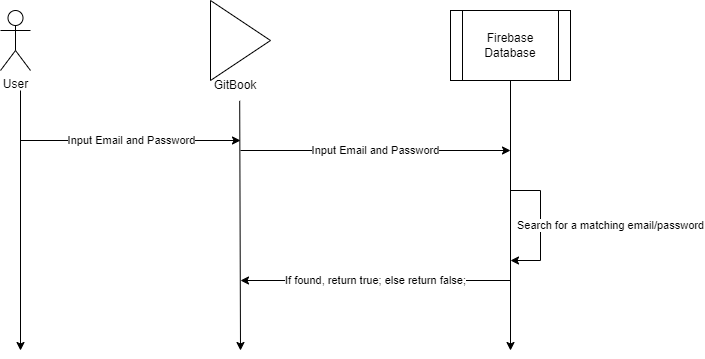

The diagram above was exported from draw.io. Its source (the exported page's mxGraphModel, read from the mxfile embedded in the PNG):
<mxGraphModel dx="813" dy="435" grid="1" gridSize="10" guides="1" tooltips="1" connect="1" arrows="1" fold="1" page="1" pageScale="1" pageWidth="850" pageHeight="1100" math="0" shadow="0">
  <root>
    <mxCell id="0" />
    <mxCell id="1" parent="0" />
    <mxCell id="QSWn78eInK9OFry8mnzn-1" value="User" style="shape=umlActor;verticalLabelPosition=bottom;verticalAlign=top;html=1;outlineConnect=0;" vertex="1" parent="1">
      <mxGeometry x="220" y="350" width="30" height="60" as="geometry" />
    </mxCell>
    <mxCell id="QSWn78eInK9OFry8mnzn-2" value="" style="shape=process;whiteSpace=wrap;html=1;backgroundOutline=1;" vertex="1" parent="1">
      <mxGeometry x="670" y="350" width="120" height="70" as="geometry" />
    </mxCell>
    <mxCell id="QSWn78eInK9OFry8mnzn-8" value="" style="triangle;whiteSpace=wrap;html=1;" vertex="1" parent="1">
      <mxGeometry x="430" y="340" width="60" height="80" as="geometry" />
    </mxCell>
    <mxCell id="QSWn78eInK9OFry8mnzn-10" value="" style="endArrow=classic;html=1;rounded=0;exitX=0.5;exitY=1;exitDx=0;exitDy=0;" edge="1" parent="1" source="QSWn78eInK9OFry8mnzn-2">
      <mxGeometry width="50" height="50" relative="1" as="geometry">
        <mxPoint x="710" y="500" as="sourcePoint" />
        <mxPoint x="730" y="690" as="targetPoint" />
      </mxGeometry>
    </mxCell>
    <mxCell id="QSWn78eInK9OFry8mnzn-11" value="" style="endArrow=classic;html=1;rounded=0;" edge="1" parent="1">
      <mxGeometry width="50" height="50" relative="1" as="geometry">
        <mxPoint x="240" y="430" as="sourcePoint" />
        <mxPoint x="240" y="690" as="targetPoint" />
      </mxGeometry>
    </mxCell>
    <mxCell id="QSWn78eInK9OFry8mnzn-12" value="" style="endArrow=classic;html=1;rounded=0;exitX=0.57;exitY=1.011;exitDx=0;exitDy=0;exitPerimeter=0;" edge="1" parent="1" source="QSWn78eInK9OFry8mnzn-27">
      <mxGeometry width="50" height="50" relative="1" as="geometry">
        <mxPoint x="460" y="440" as="sourcePoint" />
        <mxPoint x="460" y="690" as="targetPoint" />
      </mxGeometry>
    </mxCell>
    <mxCell id="QSWn78eInK9OFry8mnzn-13" value="" style="endArrow=classic;html=1;rounded=0;" edge="1" parent="1">
      <mxGeometry relative="1" as="geometry">
        <mxPoint x="240" y="480" as="sourcePoint" />
        <mxPoint x="460" y="480" as="targetPoint" />
      </mxGeometry>
    </mxCell>
    <mxCell id="QSWn78eInK9OFry8mnzn-14" value="Input Email and Password" style="edgeLabel;resizable=0;html=1;align=center;verticalAlign=middle;" connectable="0" vertex="1" parent="QSWn78eInK9OFry8mnzn-13">
      <mxGeometry relative="1" as="geometry" />
    </mxCell>
    <mxCell id="QSWn78eInK9OFry8mnzn-19" value="" style="endArrow=classic;html=1;rounded=0;" edge="1" parent="1">
      <mxGeometry relative="1" as="geometry">
        <mxPoint x="460" y="490" as="sourcePoint" />
        <mxPoint x="730" y="490" as="targetPoint" />
        <Array as="points" />
      </mxGeometry>
    </mxCell>
    <mxCell id="QSWn78eInK9OFry8mnzn-20" value="Input Email and Password" style="edgeLabel;resizable=0;html=1;align=center;verticalAlign=middle;" connectable="0" vertex="1" parent="QSWn78eInK9OFry8mnzn-19">
      <mxGeometry relative="1" as="geometry" />
    </mxCell>
    <mxCell id="QSWn78eInK9OFry8mnzn-22" value="" style="endArrow=classic;html=1;rounded=0;" edge="1" parent="1">
      <mxGeometry relative="1" as="geometry">
        <mxPoint x="730" y="530" as="sourcePoint" />
        <mxPoint x="730" y="600" as="targetPoint" />
        <Array as="points">
          <mxPoint x="760" y="530" />
          <mxPoint x="760" y="600" />
        </Array>
      </mxGeometry>
    </mxCell>
    <mxCell id="QSWn78eInK9OFry8mnzn-23" value="Search for a matching email/password" style="edgeLabel;resizable=0;html=1;align=center;verticalAlign=middle;" connectable="0" vertex="1" parent="QSWn78eInK9OFry8mnzn-22">
      <mxGeometry relative="1" as="geometry">
        <mxPoint x="70" as="offset" />
      </mxGeometry>
    </mxCell>
    <mxCell id="QSWn78eInK9OFry8mnzn-24" value="" style="endArrow=classic;html=1;rounded=0;" edge="1" parent="1">
      <mxGeometry relative="1" as="geometry">
        <mxPoint x="730" y="620" as="sourcePoint" />
        <mxPoint x="460" y="620" as="targetPoint" />
        <Array as="points">
          <mxPoint x="560" y="620" />
        </Array>
      </mxGeometry>
    </mxCell>
    <mxCell id="QSWn78eInK9OFry8mnzn-25" value="If found, return true; else return false;" style="edgeLabel;resizable=0;html=1;align=center;verticalAlign=middle;" connectable="0" vertex="1" parent="QSWn78eInK9OFry8mnzn-24">
      <mxGeometry relative="1" as="geometry" />
    </mxCell>
    <mxCell id="QSWn78eInK9OFry8mnzn-27" value="GitBook" style="text;html=1;strokeColor=none;fillColor=none;align=center;verticalAlign=middle;whiteSpace=wrap;rounded=0;" vertex="1" parent="1">
      <mxGeometry x="425" y="410" width="60" height="30" as="geometry" />
    </mxCell>
    <mxCell id="QSWn78eInK9OFry8mnzn-28" value="Firebase Database" style="text;html=1;strokeColor=none;fillColor=none;align=center;verticalAlign=middle;whiteSpace=wrap;rounded=0;" vertex="1" parent="1">
      <mxGeometry x="700" y="370" width="60" height="30" as="geometry" />
    </mxCell>
  </root>
</mxGraphModel>